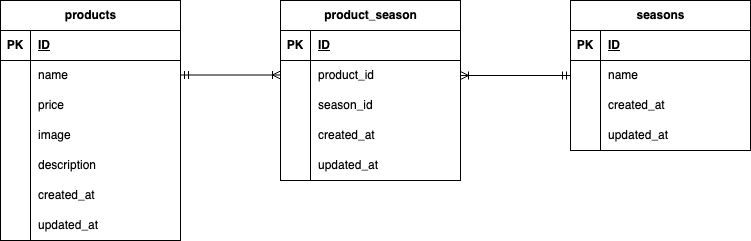

The diagram above was exported from draw.io. Its source (the exported page's mxGraphModel, read from the mxfile embedded in the PNG):
<mxGraphModel dx="720" dy="468" grid="1" gridSize="10" guides="1" tooltips="1" connect="1" arrows="1" fold="1" page="1" pageScale="1" pageWidth="1169" pageHeight="827" math="0" shadow="0">
  <root>
    <mxCell id="0" />
    <mxCell id="1" parent="0" />
    <mxCell id="2" value="products" style="shape=table;startSize=30;container=1;collapsible=1;childLayout=tableLayout;fixedRows=1;rowLines=0;fontStyle=1;align=center;resizeLast=1;html=1;" vertex="1" parent="1">
      <mxGeometry x="40" y="40" width="180" height="240" as="geometry" />
    </mxCell>
    <mxCell id="3" value="" style="shape=tableRow;horizontal=0;startSize=0;swimlaneHead=0;swimlaneBody=0;fillColor=none;collapsible=0;dropTarget=0;points=[[0,0.5],[1,0.5]];portConstraint=eastwest;top=0;left=0;right=0;bottom=1;" vertex="1" parent="2">
      <mxGeometry y="30" width="180" height="30" as="geometry" />
    </mxCell>
    <mxCell id="4" value="PK" style="shape=partialRectangle;connectable=0;fillColor=none;top=0;left=0;bottom=0;right=0;fontStyle=1;overflow=hidden;whiteSpace=wrap;html=1;" vertex="1" parent="3">
      <mxGeometry width="30" height="30" as="geometry">
        <mxRectangle width="30" height="30" as="alternateBounds" />
      </mxGeometry>
    </mxCell>
    <mxCell id="5" value="ID" style="shape=partialRectangle;connectable=0;fillColor=none;top=0;left=0;bottom=0;right=0;align=left;spacingLeft=6;fontStyle=5;overflow=hidden;whiteSpace=wrap;html=1;" vertex="1" parent="3">
      <mxGeometry x="30" width="150" height="30" as="geometry">
        <mxRectangle width="150" height="30" as="alternateBounds" />
      </mxGeometry>
    </mxCell>
    <mxCell id="6" value="" style="shape=tableRow;horizontal=0;startSize=0;swimlaneHead=0;swimlaneBody=0;fillColor=none;collapsible=0;dropTarget=0;points=[[0,0.5],[1,0.5]];portConstraint=eastwest;top=0;left=0;right=0;bottom=0;" vertex="1" parent="2">
      <mxGeometry y="60" width="180" height="30" as="geometry" />
    </mxCell>
    <mxCell id="7" value="" style="shape=partialRectangle;connectable=0;fillColor=none;top=0;left=0;bottom=0;right=0;editable=1;overflow=hidden;whiteSpace=wrap;html=1;" vertex="1" parent="6">
      <mxGeometry width="30" height="30" as="geometry">
        <mxRectangle width="30" height="30" as="alternateBounds" />
      </mxGeometry>
    </mxCell>
    <mxCell id="8" value="name" style="shape=partialRectangle;connectable=0;fillColor=none;top=0;left=0;bottom=0;right=0;align=left;spacingLeft=6;overflow=hidden;whiteSpace=wrap;html=1;" vertex="1" parent="6">
      <mxGeometry x="30" width="150" height="30" as="geometry">
        <mxRectangle width="150" height="30" as="alternateBounds" />
      </mxGeometry>
    </mxCell>
    <mxCell id="9" value="" style="shape=tableRow;horizontal=0;startSize=0;swimlaneHead=0;swimlaneBody=0;fillColor=none;collapsible=0;dropTarget=0;points=[[0,0.5],[1,0.5]];portConstraint=eastwest;top=0;left=0;right=0;bottom=0;" vertex="1" parent="2">
      <mxGeometry y="90" width="180" height="30" as="geometry" />
    </mxCell>
    <mxCell id="10" value="" style="shape=partialRectangle;connectable=0;fillColor=none;top=0;left=0;bottom=0;right=0;editable=1;overflow=hidden;whiteSpace=wrap;html=1;" vertex="1" parent="9">
      <mxGeometry width="30" height="30" as="geometry">
        <mxRectangle width="30" height="30" as="alternateBounds" />
      </mxGeometry>
    </mxCell>
    <mxCell id="11" value="price" style="shape=partialRectangle;connectable=0;fillColor=none;top=0;left=0;bottom=0;right=0;align=left;spacingLeft=6;overflow=hidden;whiteSpace=wrap;html=1;" vertex="1" parent="9">
      <mxGeometry x="30" width="150" height="30" as="geometry">
        <mxRectangle width="150" height="30" as="alternateBounds" />
      </mxGeometry>
    </mxCell>
    <mxCell id="12" value="" style="shape=tableRow;horizontal=0;startSize=0;swimlaneHead=0;swimlaneBody=0;fillColor=none;collapsible=0;dropTarget=0;points=[[0,0.5],[1,0.5]];portConstraint=eastwest;top=0;left=0;right=0;bottom=0;" vertex="1" parent="2">
      <mxGeometry y="120" width="180" height="30" as="geometry" />
    </mxCell>
    <mxCell id="13" value="" style="shape=partialRectangle;connectable=0;fillColor=none;top=0;left=0;bottom=0;right=0;editable=1;overflow=hidden;whiteSpace=wrap;html=1;" vertex="1" parent="12">
      <mxGeometry width="30" height="30" as="geometry">
        <mxRectangle width="30" height="30" as="alternateBounds" />
      </mxGeometry>
    </mxCell>
    <mxCell id="14" value="image" style="shape=partialRectangle;connectable=0;fillColor=none;top=0;left=0;bottom=0;right=0;align=left;spacingLeft=6;overflow=hidden;whiteSpace=wrap;html=1;" vertex="1" parent="12">
      <mxGeometry x="30" width="150" height="30" as="geometry">
        <mxRectangle width="150" height="30" as="alternateBounds" />
      </mxGeometry>
    </mxCell>
    <mxCell id="15" value="" style="shape=tableRow;horizontal=0;startSize=0;swimlaneHead=0;swimlaneBody=0;fillColor=none;collapsible=0;dropTarget=0;points=[[0,0.5],[1,0.5]];portConstraint=eastwest;top=0;left=0;right=0;bottom=0;" vertex="1" parent="2">
      <mxGeometry y="150" width="180" height="30" as="geometry" />
    </mxCell>
    <mxCell id="16" value="" style="shape=partialRectangle;connectable=0;fillColor=none;top=0;left=0;bottom=0;right=0;editable=1;overflow=hidden;whiteSpace=wrap;html=1;" vertex="1" parent="15">
      <mxGeometry width="30" height="30" as="geometry">
        <mxRectangle width="30" height="30" as="alternateBounds" />
      </mxGeometry>
    </mxCell>
    <mxCell id="17" value="description" style="shape=partialRectangle;connectable=0;fillColor=none;top=0;left=0;bottom=0;right=0;align=left;spacingLeft=6;overflow=hidden;whiteSpace=wrap;html=1;" vertex="1" parent="15">
      <mxGeometry x="30" width="150" height="30" as="geometry">
        <mxRectangle width="150" height="30" as="alternateBounds" />
      </mxGeometry>
    </mxCell>
    <mxCell id="18" value="" style="shape=tableRow;horizontal=0;startSize=0;swimlaneHead=0;swimlaneBody=0;fillColor=none;collapsible=0;dropTarget=0;points=[[0,0.5],[1,0.5]];portConstraint=eastwest;top=0;left=0;right=0;bottom=0;" vertex="1" parent="2">
      <mxGeometry y="180" width="180" height="30" as="geometry" />
    </mxCell>
    <mxCell id="19" value="" style="shape=partialRectangle;connectable=0;fillColor=none;top=0;left=0;bottom=0;right=0;editable=1;overflow=hidden;whiteSpace=wrap;html=1;" vertex="1" parent="18">
      <mxGeometry width="30" height="30" as="geometry">
        <mxRectangle width="30" height="30" as="alternateBounds" />
      </mxGeometry>
    </mxCell>
    <mxCell id="20" value="created_at" style="shape=partialRectangle;connectable=0;fillColor=none;top=0;left=0;bottom=0;right=0;align=left;spacingLeft=6;overflow=hidden;whiteSpace=wrap;html=1;" vertex="1" parent="18">
      <mxGeometry x="30" width="150" height="30" as="geometry">
        <mxRectangle width="150" height="30" as="alternateBounds" />
      </mxGeometry>
    </mxCell>
    <mxCell id="21" value="" style="shape=tableRow;horizontal=0;startSize=0;swimlaneHead=0;swimlaneBody=0;fillColor=none;collapsible=0;dropTarget=0;points=[[0,0.5],[1,0.5]];portConstraint=eastwest;top=0;left=0;right=0;bottom=0;" vertex="1" parent="2">
      <mxGeometry y="210" width="180" height="30" as="geometry" />
    </mxCell>
    <mxCell id="22" value="" style="shape=partialRectangle;connectable=0;fillColor=none;top=0;left=0;bottom=0;right=0;editable=1;overflow=hidden;whiteSpace=wrap;html=1;" vertex="1" parent="21">
      <mxGeometry width="30" height="30" as="geometry">
        <mxRectangle width="30" height="30" as="alternateBounds" />
      </mxGeometry>
    </mxCell>
    <mxCell id="23" value="updated_at" style="shape=partialRectangle;connectable=0;fillColor=none;top=0;left=0;bottom=0;right=0;align=left;spacingLeft=6;overflow=hidden;whiteSpace=wrap;html=1;" vertex="1" parent="21">
      <mxGeometry x="30" width="150" height="30" as="geometry">
        <mxRectangle width="150" height="30" as="alternateBounds" />
      </mxGeometry>
    </mxCell>
    <mxCell id="24" value="seasons" style="shape=table;startSize=30;container=1;collapsible=1;childLayout=tableLayout;fixedRows=1;rowLines=0;fontStyle=1;align=center;resizeLast=1;html=1;" vertex="1" parent="1">
      <mxGeometry x="610" y="40" width="180" height="150" as="geometry" />
    </mxCell>
    <mxCell id="25" value="" style="shape=tableRow;horizontal=0;startSize=0;swimlaneHead=0;swimlaneBody=0;fillColor=none;collapsible=0;dropTarget=0;points=[[0,0.5],[1,0.5]];portConstraint=eastwest;top=0;left=0;right=0;bottom=1;" vertex="1" parent="24">
      <mxGeometry y="30" width="180" height="30" as="geometry" />
    </mxCell>
    <mxCell id="26" value="PK" style="shape=partialRectangle;connectable=0;fillColor=none;top=0;left=0;bottom=0;right=0;fontStyle=1;overflow=hidden;whiteSpace=wrap;html=1;" vertex="1" parent="25">
      <mxGeometry width="30" height="30" as="geometry">
        <mxRectangle width="30" height="30" as="alternateBounds" />
      </mxGeometry>
    </mxCell>
    <mxCell id="27" value="ID" style="shape=partialRectangle;connectable=0;fillColor=none;top=0;left=0;bottom=0;right=0;align=left;spacingLeft=6;fontStyle=5;overflow=hidden;whiteSpace=wrap;html=1;" vertex="1" parent="25">
      <mxGeometry x="30" width="150" height="30" as="geometry">
        <mxRectangle width="150" height="30" as="alternateBounds" />
      </mxGeometry>
    </mxCell>
    <mxCell id="28" value="" style="shape=tableRow;horizontal=0;startSize=0;swimlaneHead=0;swimlaneBody=0;fillColor=none;collapsible=0;dropTarget=0;points=[[0,0.5],[1,0.5]];portConstraint=eastwest;top=0;left=0;right=0;bottom=0;" vertex="1" parent="24">
      <mxGeometry y="60" width="180" height="30" as="geometry" />
    </mxCell>
    <mxCell id="29" value="" style="shape=partialRectangle;connectable=0;fillColor=none;top=0;left=0;bottom=0;right=0;editable=1;overflow=hidden;whiteSpace=wrap;html=1;" vertex="1" parent="28">
      <mxGeometry width="30" height="30" as="geometry">
        <mxRectangle width="30" height="30" as="alternateBounds" />
      </mxGeometry>
    </mxCell>
    <mxCell id="30" value="name" style="shape=partialRectangle;connectable=0;fillColor=none;top=0;left=0;bottom=0;right=0;align=left;spacingLeft=6;overflow=hidden;whiteSpace=wrap;html=1;" vertex="1" parent="28">
      <mxGeometry x="30" width="150" height="30" as="geometry">
        <mxRectangle width="150" height="30" as="alternateBounds" />
      </mxGeometry>
    </mxCell>
    <mxCell id="31" value="" style="shape=tableRow;horizontal=0;startSize=0;swimlaneHead=0;swimlaneBody=0;fillColor=none;collapsible=0;dropTarget=0;points=[[0,0.5],[1,0.5]];portConstraint=eastwest;top=0;left=0;right=0;bottom=0;" vertex="1" parent="24">
      <mxGeometry y="90" width="180" height="30" as="geometry" />
    </mxCell>
    <mxCell id="32" value="" style="shape=partialRectangle;connectable=0;fillColor=none;top=0;left=0;bottom=0;right=0;editable=1;overflow=hidden;whiteSpace=wrap;html=1;" vertex="1" parent="31">
      <mxGeometry width="30" height="30" as="geometry">
        <mxRectangle width="30" height="30" as="alternateBounds" />
      </mxGeometry>
    </mxCell>
    <mxCell id="33" value="created_at" style="shape=partialRectangle;connectable=0;fillColor=none;top=0;left=0;bottom=0;right=0;align=left;spacingLeft=6;overflow=hidden;whiteSpace=wrap;html=1;" vertex="1" parent="31">
      <mxGeometry x="30" width="150" height="30" as="geometry">
        <mxRectangle width="150" height="30" as="alternateBounds" />
      </mxGeometry>
    </mxCell>
    <mxCell id="34" value="" style="shape=tableRow;horizontal=0;startSize=0;swimlaneHead=0;swimlaneBody=0;fillColor=none;collapsible=0;dropTarget=0;points=[[0,0.5],[1,0.5]];portConstraint=eastwest;top=0;left=0;right=0;bottom=0;" vertex="1" parent="24">
      <mxGeometry y="120" width="180" height="30" as="geometry" />
    </mxCell>
    <mxCell id="35" value="" style="shape=partialRectangle;connectable=0;fillColor=none;top=0;left=0;bottom=0;right=0;editable=1;overflow=hidden;whiteSpace=wrap;html=1;" vertex="1" parent="34">
      <mxGeometry width="30" height="30" as="geometry">
        <mxRectangle width="30" height="30" as="alternateBounds" />
      </mxGeometry>
    </mxCell>
    <mxCell id="36" value="updated_at" style="shape=partialRectangle;connectable=0;fillColor=none;top=0;left=0;bottom=0;right=0;align=left;spacingLeft=6;overflow=hidden;whiteSpace=wrap;html=1;" vertex="1" parent="34">
      <mxGeometry x="30" width="150" height="30" as="geometry">
        <mxRectangle width="150" height="30" as="alternateBounds" />
      </mxGeometry>
    </mxCell>
    <mxCell id="37" value="product_season" style="shape=table;startSize=30;container=1;collapsible=1;childLayout=tableLayout;fixedRows=1;rowLines=0;fontStyle=1;align=center;resizeLast=1;html=1;" vertex="1" parent="1">
      <mxGeometry x="320" y="40" width="180" height="180" as="geometry" />
    </mxCell>
    <mxCell id="38" value="" style="shape=tableRow;horizontal=0;startSize=0;swimlaneHead=0;swimlaneBody=0;fillColor=none;collapsible=0;dropTarget=0;points=[[0,0.5],[1,0.5]];portConstraint=eastwest;top=0;left=0;right=0;bottom=1;" vertex="1" parent="37">
      <mxGeometry y="30" width="180" height="30" as="geometry" />
    </mxCell>
    <mxCell id="39" value="PK" style="shape=partialRectangle;connectable=0;fillColor=none;top=0;left=0;bottom=0;right=0;fontStyle=1;overflow=hidden;whiteSpace=wrap;html=1;" vertex="1" parent="38">
      <mxGeometry width="30" height="30" as="geometry">
        <mxRectangle width="30" height="30" as="alternateBounds" />
      </mxGeometry>
    </mxCell>
    <mxCell id="40" value="ID" style="shape=partialRectangle;connectable=0;fillColor=none;top=0;left=0;bottom=0;right=0;align=left;spacingLeft=6;fontStyle=5;overflow=hidden;whiteSpace=wrap;html=1;" vertex="1" parent="38">
      <mxGeometry x="30" width="150" height="30" as="geometry">
        <mxRectangle width="150" height="30" as="alternateBounds" />
      </mxGeometry>
    </mxCell>
    <mxCell id="41" value="" style="shape=tableRow;horizontal=0;startSize=0;swimlaneHead=0;swimlaneBody=0;fillColor=none;collapsible=0;dropTarget=0;points=[[0,0.5],[1,0.5]];portConstraint=eastwest;top=0;left=0;right=0;bottom=0;" vertex="1" parent="37">
      <mxGeometry y="60" width="180" height="30" as="geometry" />
    </mxCell>
    <mxCell id="42" value="" style="shape=partialRectangle;connectable=0;fillColor=none;top=0;left=0;bottom=0;right=0;editable=1;overflow=hidden;whiteSpace=wrap;html=1;" vertex="1" parent="41">
      <mxGeometry width="30" height="30" as="geometry">
        <mxRectangle width="30" height="30" as="alternateBounds" />
      </mxGeometry>
    </mxCell>
    <mxCell id="43" value="product_id" style="shape=partialRectangle;connectable=0;fillColor=none;top=0;left=0;bottom=0;right=0;align=left;spacingLeft=6;overflow=hidden;whiteSpace=wrap;html=1;" vertex="1" parent="41">
      <mxGeometry x="30" width="150" height="30" as="geometry">
        <mxRectangle width="150" height="30" as="alternateBounds" />
      </mxGeometry>
    </mxCell>
    <mxCell id="44" value="" style="shape=tableRow;horizontal=0;startSize=0;swimlaneHead=0;swimlaneBody=0;fillColor=none;collapsible=0;dropTarget=0;points=[[0,0.5],[1,0.5]];portConstraint=eastwest;top=0;left=0;right=0;bottom=0;" vertex="1" parent="37">
      <mxGeometry y="90" width="180" height="30" as="geometry" />
    </mxCell>
    <mxCell id="45" value="" style="shape=partialRectangle;connectable=0;fillColor=none;top=0;left=0;bottom=0;right=0;editable=1;overflow=hidden;whiteSpace=wrap;html=1;" vertex="1" parent="44">
      <mxGeometry width="30" height="30" as="geometry">
        <mxRectangle width="30" height="30" as="alternateBounds" />
      </mxGeometry>
    </mxCell>
    <mxCell id="46" value="season_id" style="shape=partialRectangle;connectable=0;fillColor=none;top=0;left=0;bottom=0;right=0;align=left;spacingLeft=6;overflow=hidden;whiteSpace=wrap;html=1;" vertex="1" parent="44">
      <mxGeometry x="30" width="150" height="30" as="geometry">
        <mxRectangle width="150" height="30" as="alternateBounds" />
      </mxGeometry>
    </mxCell>
    <mxCell id="47" value="" style="shape=tableRow;horizontal=0;startSize=0;swimlaneHead=0;swimlaneBody=0;fillColor=none;collapsible=0;dropTarget=0;points=[[0,0.5],[1,0.5]];portConstraint=eastwest;top=0;left=0;right=0;bottom=0;" vertex="1" parent="37">
      <mxGeometry y="120" width="180" height="30" as="geometry" />
    </mxCell>
    <mxCell id="48" value="" style="shape=partialRectangle;connectable=0;fillColor=none;top=0;left=0;bottom=0;right=0;editable=1;overflow=hidden;whiteSpace=wrap;html=1;" vertex="1" parent="47">
      <mxGeometry width="30" height="30" as="geometry">
        <mxRectangle width="30" height="30" as="alternateBounds" />
      </mxGeometry>
    </mxCell>
    <mxCell id="49" value="created_at" style="shape=partialRectangle;connectable=0;fillColor=none;top=0;left=0;bottom=0;right=0;align=left;spacingLeft=6;overflow=hidden;whiteSpace=wrap;html=1;" vertex="1" parent="47">
      <mxGeometry x="30" width="150" height="30" as="geometry">
        <mxRectangle width="150" height="30" as="alternateBounds" />
      </mxGeometry>
    </mxCell>
    <mxCell id="50" value="" style="shape=tableRow;horizontal=0;startSize=0;swimlaneHead=0;swimlaneBody=0;fillColor=none;collapsible=0;dropTarget=0;points=[[0,0.5],[1,0.5]];portConstraint=eastwest;top=0;left=0;right=0;bottom=0;" vertex="1" parent="37">
      <mxGeometry y="150" width="180" height="30" as="geometry" />
    </mxCell>
    <mxCell id="51" value="" style="shape=partialRectangle;connectable=0;fillColor=none;top=0;left=0;bottom=0;right=0;editable=1;overflow=hidden;whiteSpace=wrap;html=1;" vertex="1" parent="50">
      <mxGeometry width="30" height="30" as="geometry">
        <mxRectangle width="30" height="30" as="alternateBounds" />
      </mxGeometry>
    </mxCell>
    <mxCell id="52" value="updated_at" style="shape=partialRectangle;connectable=0;fillColor=none;top=0;left=0;bottom=0;right=0;align=left;spacingLeft=6;overflow=hidden;whiteSpace=wrap;html=1;" vertex="1" parent="50">
      <mxGeometry x="30" width="150" height="30" as="geometry">
        <mxRectangle width="150" height="30" as="alternateBounds" />
      </mxGeometry>
    </mxCell>
    <mxCell id="53" value="" style="fontSize=12;html=1;endArrow=ERoneToMany;startArrow=ERmandOne;entryX=0;entryY=1;entryDx=0;entryDy=0;entryPerimeter=0;exitX=1;exitY=0;exitDx=0;exitDy=0;exitPerimeter=0;" edge="1" parent="1">
      <mxGeometry width="100" height="100" relative="1" as="geometry">
        <mxPoint x="220" y="114.5" as="sourcePoint" />
        <mxPoint x="320" y="114.5" as="targetPoint" />
      </mxGeometry>
    </mxCell>
    <mxCell id="54" value="" style="fontSize=12;html=1;endArrow=ERoneToMany;startArrow=ERmandOne;entryX=1;entryY=0.5;entryDx=0;entryDy=0;exitX=0;exitY=0.5;exitDx=0;exitDy=0;" edge="1" parent="1" source="28" target="41">
      <mxGeometry width="100" height="100" relative="1" as="geometry">
        <mxPoint x="560" y="201" as="sourcePoint" />
        <mxPoint x="700" y="200" as="targetPoint" />
      </mxGeometry>
    </mxCell>
  </root>
</mxGraphModel>